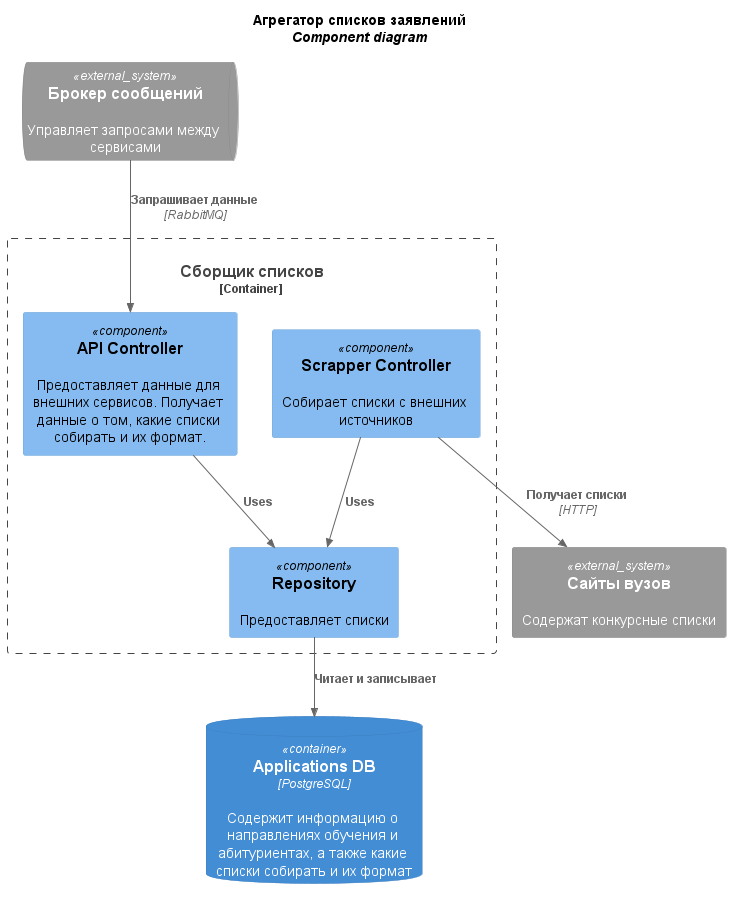

The diagram above was rendered by PlantUML. Its source (embedded in the PNG):
@startuml C4ScrapperComponent
!include libs\C4_Container.puml
!include libs\C4_Component.puml

title
    <b>Агрегатор списков заявлений</b>
    <i>Component diagram</i>
end title

SystemQueue_Ext(broker, "Брокер сообщений", "Управляет запросами между сервисами")

Container_Boundary(scrapper, "Сборщик списков") {
    Component(api, "API Controller", "", "Предоставляет данные для внешних сервисов. Получает данные о том, какие списки собирать и их формат.")
    Component(scrapping_controller, "Scrapper Controller", "", "Собирает списки с внешних источников")
    Component(repository, "Repository", "", "Предоставляет списки")

    Rel(broker, api, "Запрашивает данные", "RabbitMQ")
    Rel(api, repository, "Uses")
    Rel(scrapping_controller, repository, "Uses")
}

System_Ext(universities_system, "Сайты вузов", "Содержат конкурсные списки")
Rel(scrapping_controller, universities_system, "Получает списки", "HTTP")

ContainerDb(applications_db, "Applications DB", "PostgreSQL", "Содержит информацию о направлениях обучения и абитуриентах, а также какие списки собирать и их формат")
Rel(repository, applications_db, "Читает и записывает")

@enduml